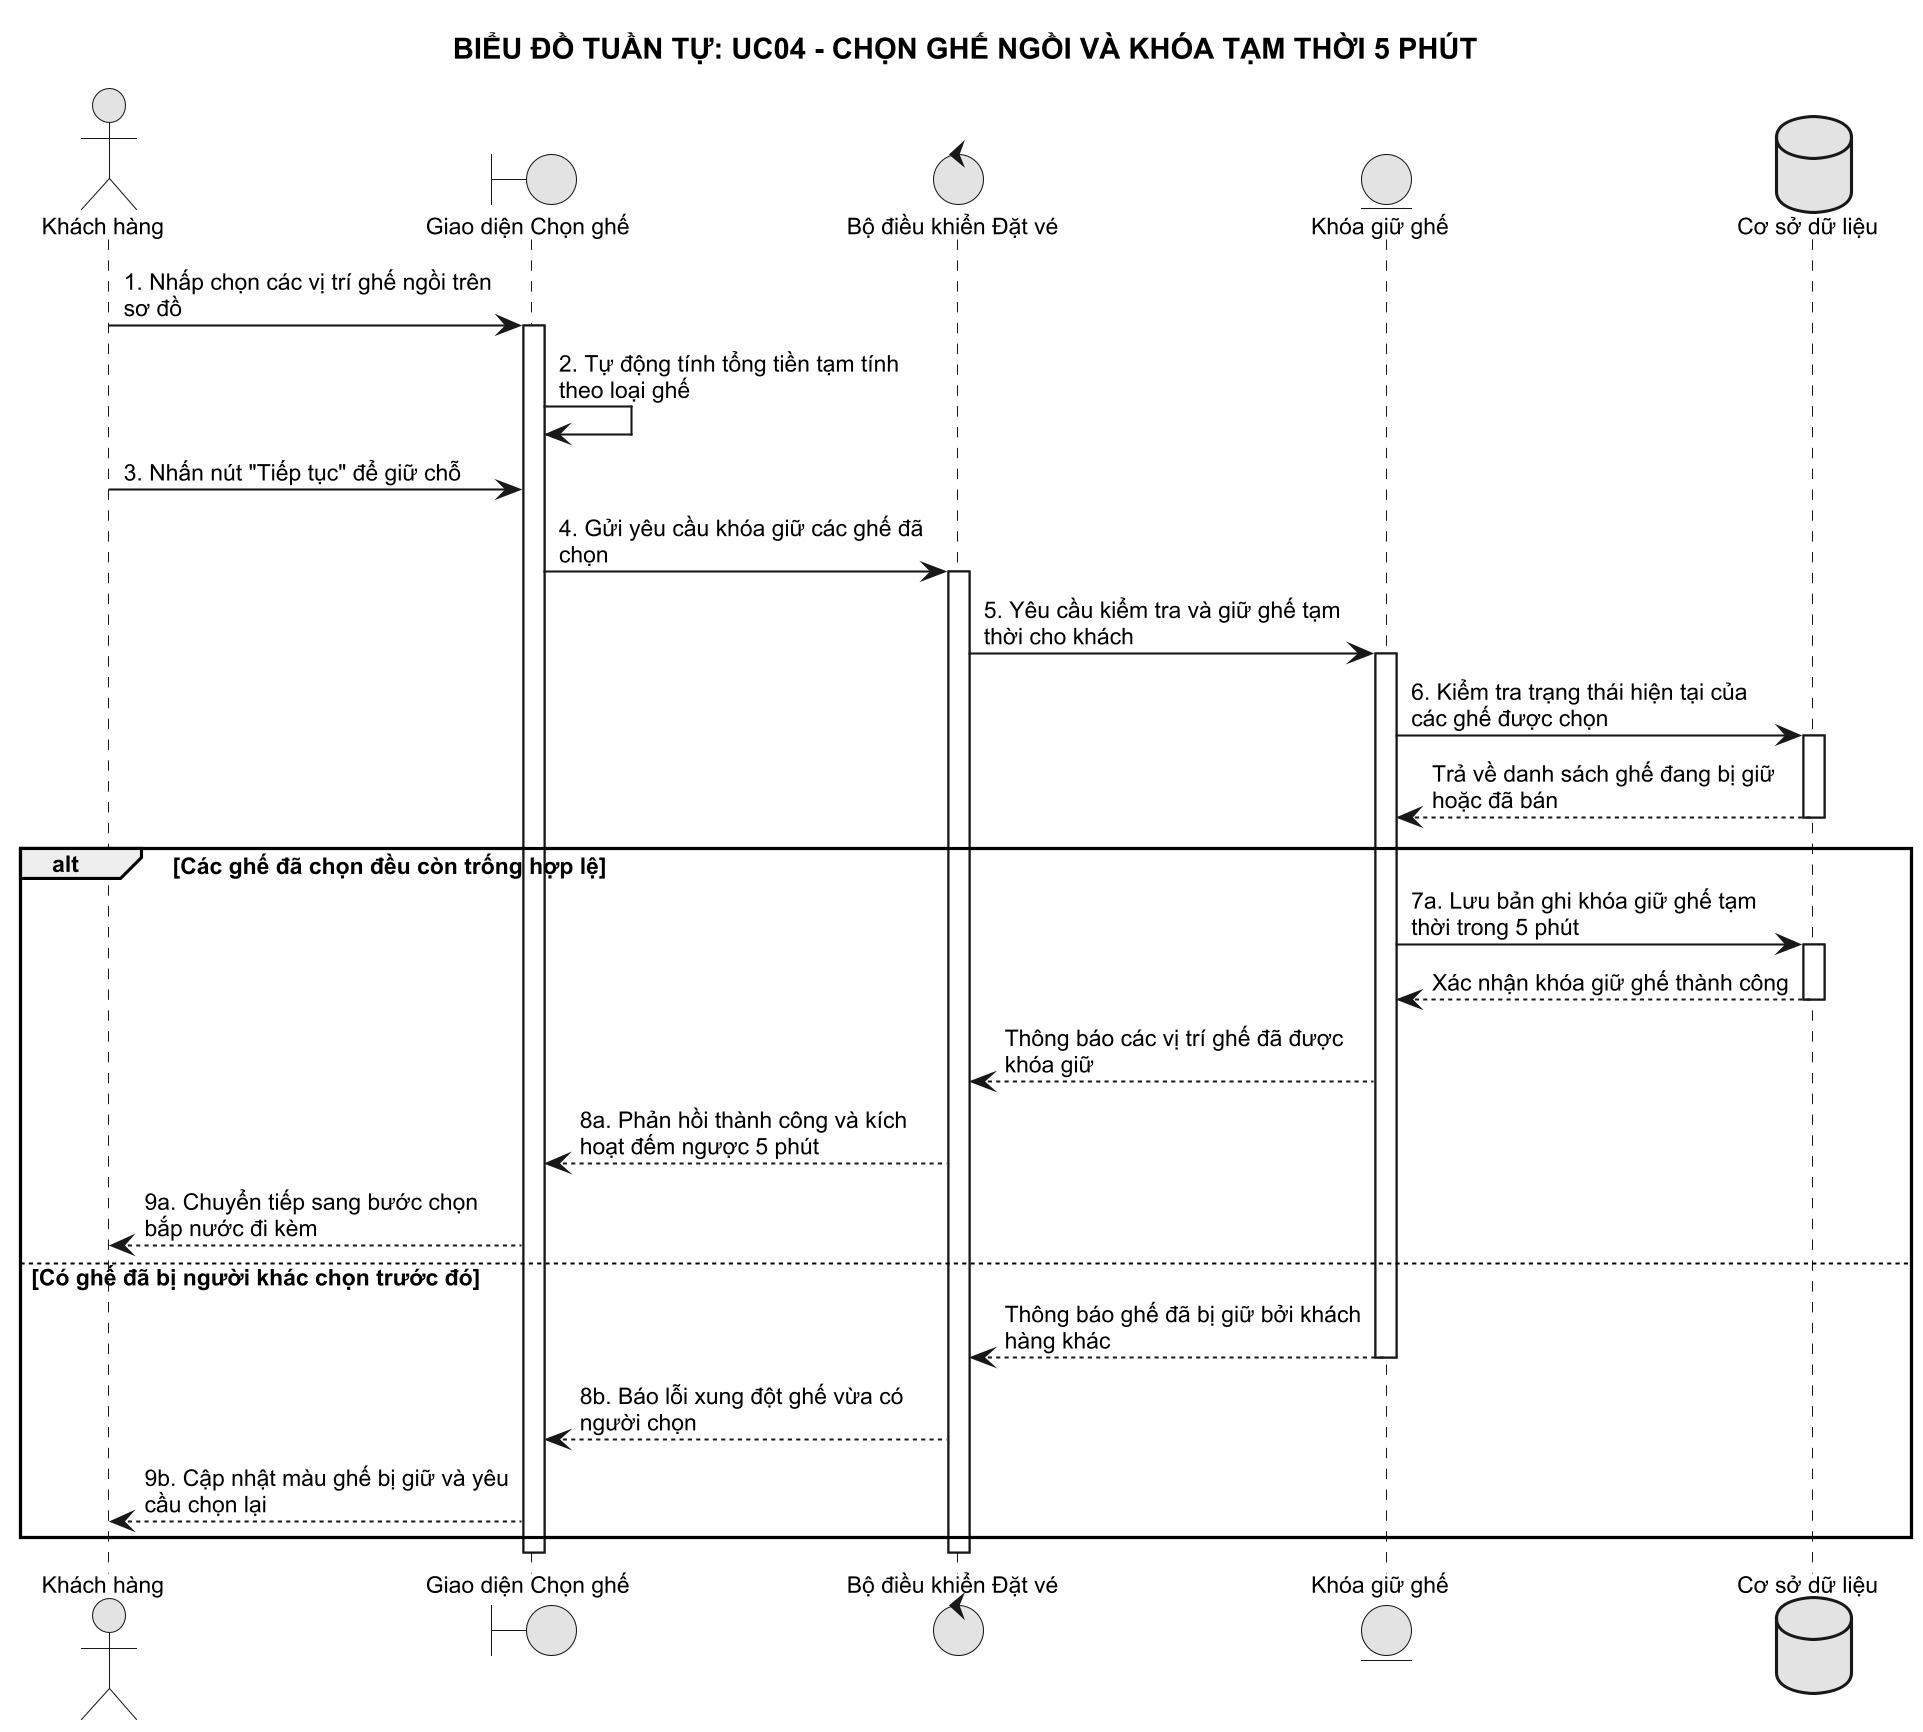

The diagram above was rendered by PlantUML. Its source (embedded in the PNG):
@startuml
!pragma max_image_size 8192
skinparam monochrome true
skinparam shadowing false
skinparam defaultFontName Arial
skinparam defaultFontSize 11
skinparam maxMessageSize 180
skinparam dpi 200

title BIỂU ĐỒ TUẦN TỰ: UC04 - CHỌN GHẾ NGỒI VÀ KHÓA TẠM THỜI 5 PHÚT

actor "Khách hàng" as Client
boundary "Giao diện Chọn ghế" as UI_Seat
control "Bộ điều khiển Đặt vé" as Ctrl
entity "Khóa giữ ghế" as ModelLock
database "Cơ sở dữ liệu" as DB

Client -> UI_Seat: 1. Nhấp chọn các vị trí ghế ngồi trên sơ đồ
activate UI_Seat

UI_Seat -> UI_Seat: 2. Tự động tính tổng tiền tạm tính theo loại ghế

Client -> UI_Seat: 3. Nhấn nút "Tiếp tục" để giữ chỗ
UI_Seat -> Ctrl: 4. Gửi yêu cầu khóa giữ các ghế đã chọn
activate Ctrl

Ctrl -> ModelLock: 5. Yêu cầu kiểm tra và giữ ghế tạm thời cho khách
activate ModelLock

ModelLock -> DB: 6. Kiểm tra trạng thái hiện tại của các ghế được chọn
activate DB
DB --> ModelLock: Trả về danh sách ghế đang bị giữ hoặc đã bán
deactivate DB

alt Các ghế đã chọn đều còn trống hợp lệ
  ModelLock -> DB: 7a. Lưu bản ghi khóa giữ ghế tạm thời trong 5 phút
  activate DB
  DB --> ModelLock: Xác nhận khóa giữ ghế thành công
  deactivate DB
  ModelLock --> Ctrl: Thông báo các vị trí ghế đã được khóa giữ
  Ctrl --> UI_Seat: 8a. Phản hồi thành công và kích hoạt đếm ngược 5 phút
  UI_Seat --> Client: 9a. Chuyển tiếp sang bước chọn bắp nước đi kèm
else Có ghế đã bị người khác chọn trước đó
  ModelLock --> Ctrl: Thông báo ghế đã bị giữ bởi khách hàng khác
  deactivate ModelLock
  Ctrl --> UI_Seat: 8b. Báo lỗi xung đột ghế vừa có người chọn
  UI_Seat --> Client: 9b. Cập nhật màu ghế bị giữ và yêu cầu chọn lại
end
deactivate Ctrl
deactivate UI_Seat
@enduml